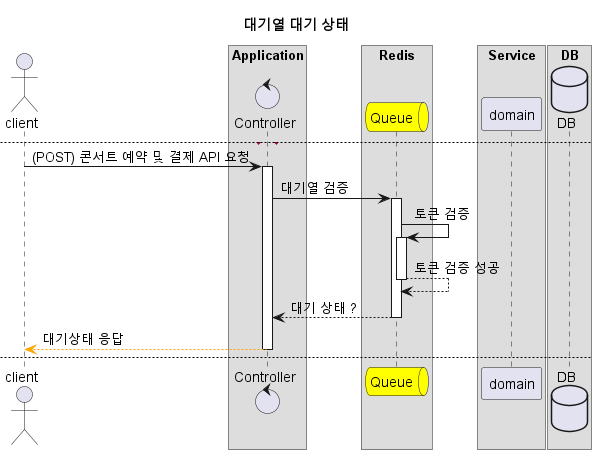

The diagram above was rendered by PlantUML. Its source (embedded in the PNG):
@startuml

autoactivate on


title 미등록 토큰

actor client as client


box "Application"
control Controller as controller
end box

box "Redis"
queue Queue as queue #yellow
end box

box "Service"
participant domain as domain
end box

box "DB"
database DB as db
end box

client -> controller : (POST) 콘서트 예약 및 결제 API 요청

controller -> queue : 대기열 검증
queue -> queue : 토큰 검증
queue --> queue : 토큰 검증 실패
queue --> controller : 토큰 검증 실패
destroy queue
controller --[#red]> client : Bad Request
destroy controller

newpage 대기열 대기 상태

client -> controller : (POST) 콘서트 예약 및 결제 API 요청
controller -> queue : 대기열 검증
queue -> queue : 토큰 검증
queue --> queue : 토큰 검증 성공
queue --> controller : 대기 상태 ?
controller --[#orange]> client : 대기상태 응답
deactivate controller

newpage 대기열 활성 상태 & 잘못된 요청

client -> controller : (POST) 콘서트 예약 및 결제 API 요청
controller -> queue : 대기열 검증
queue -> queue : 토큰 검증
queue --> queue : 토큰 검증 성공
queue -> controller : 활성 상태 ?
deactivate queue

controller -> controller : 요청 유효성 검증
controller --> controller : 검증 실패

controller --[#red]> client : Bad Request
destroy controller
deactivate controller

@enduml